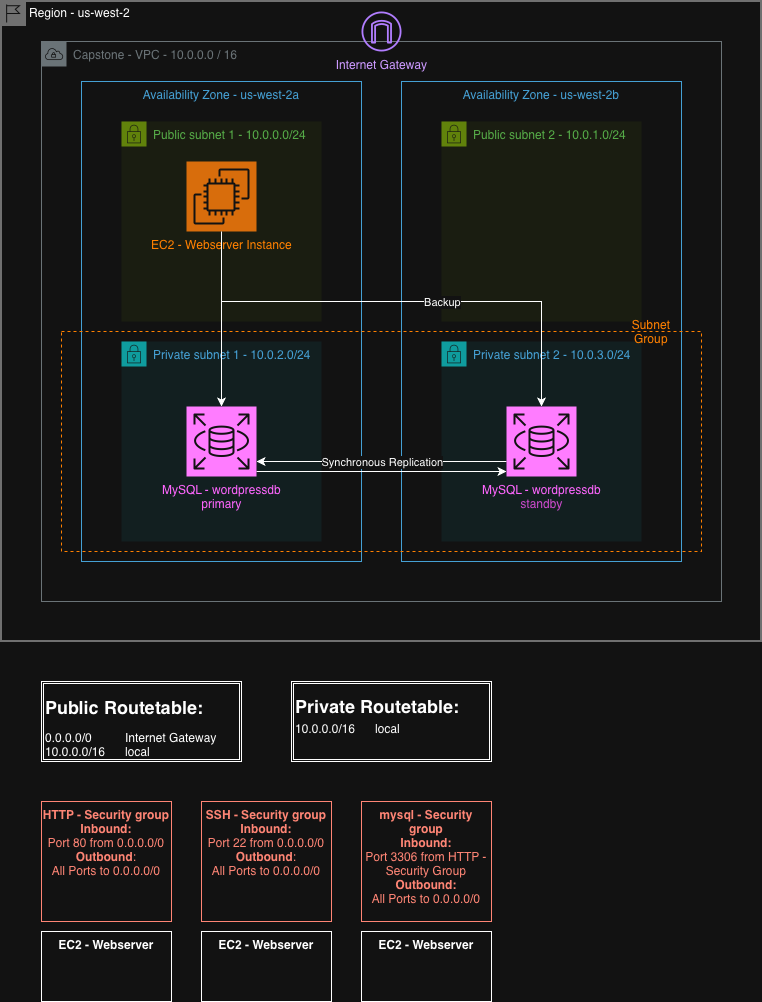

The diagram above was exported from draw.io. Its source (the exported page's mxGraphModel, read from the mxfile embedded in the PNG):
<mxGraphModel dx="2253" dy="1937" grid="1" gridSize="10" guides="1" tooltips="1" connect="1" arrows="1" fold="1" page="1" pageScale="1" pageWidth="827" pageHeight="1169" math="0" shadow="0">
  <root>
    <mxCell id="0" />
    <mxCell id="1" parent="0" />
    <mxCell id="GMfDNnB7jhzPsDXH6gzG-3" value="Region - us-west-2" style="shape=mxgraph.ibm.box;prType=region;fontStyle=0;verticalAlign=top;align=left;spacingLeft=32;spacingTop=4;fillColor=none;rounded=0;whiteSpace=wrap;html=1;strokeColor=#919191;strokeWidth=2;dashed=0;container=1;spacing=-4;collapsible=0;expand=0;recursiveResize=0;" vertex="1" parent="1">
      <mxGeometry width="760" height="640" as="geometry" />
    </mxCell>
    <mxCell id="GMfDNnB7jhzPsDXH6gzG-1" value="Capstone - VPC - 10.0.0.0 / 16" style="sketch=0;outlineConnect=0;gradientColor=none;html=1;whiteSpace=wrap;fontSize=12;fontStyle=0;shape=mxgraph.aws4.group;grIcon=mxgraph.aws4.group_vpc;strokeColor=#879196;fillColor=none;verticalAlign=top;align=left;spacingLeft=30;fontColor=#879196;dashed=0;" vertex="1" parent="GMfDNnB7jhzPsDXH6gzG-3">
      <mxGeometry x="40" y="40" width="680" height="560" as="geometry" />
    </mxCell>
    <mxCell id="GMfDNnB7jhzPsDXH6gzG-2" value="Availability Zone - us-west-2a" style="fillColor=none;strokeColor=#147EBA;verticalAlign=top;fontStyle=0;fontColor=#147EBA;whiteSpace=wrap;html=1;" vertex="1" parent="GMfDNnB7jhzPsDXH6gzG-3">
      <mxGeometry x="80" y="80" width="280" height="480" as="geometry" />
    </mxCell>
    <mxCell id="GMfDNnB7jhzPsDXH6gzG-7" value="Availability Zone - us-west-2b" style="fillColor=none;strokeColor=#147EBA;verticalAlign=top;fontStyle=0;fontColor=#147EBA;whiteSpace=wrap;html=1;" vertex="1" parent="GMfDNnB7jhzPsDXH6gzG-3">
      <mxGeometry x="400" y="80" width="280" height="480" as="geometry" />
    </mxCell>
    <mxCell id="GMfDNnB7jhzPsDXH6gzG-8" value="Private subnet 1 - 10.0.2.0/24" style="points=[[0,0],[0.25,0],[0.5,0],[0.75,0],[1,0],[1,0.25],[1,0.5],[1,0.75],[1,1],[0.75,1],[0.5,1],[0.25,1],[0,1],[0,0.75],[0,0.5],[0,0.25]];outlineConnect=0;gradientColor=none;html=1;whiteSpace=wrap;fontSize=12;fontStyle=0;container=1;pointerEvents=0;collapsible=0;recursiveResize=0;shape=mxgraph.aws4.group;grIcon=mxgraph.aws4.group_security_group;grStroke=0;strokeColor=#00A4A6;fillColor=#E6F6F7;verticalAlign=top;align=left;spacingLeft=30;fontColor=#147EBA;dashed=0;" vertex="1" parent="GMfDNnB7jhzPsDXH6gzG-3">
      <mxGeometry x="120" y="340" width="200" height="200" as="geometry" />
    </mxCell>
    <mxCell id="GMfDNnB7jhzPsDXH6gzG-9" value="Private subnet 2 - 10.0.3.0/24" style="points=[[0,0],[0.25,0],[0.5,0],[0.75,0],[1,0],[1,0.25],[1,0.5],[1,0.75],[1,1],[0.75,1],[0.5,1],[0.25,1],[0,1],[0,0.75],[0,0.5],[0,0.25]];outlineConnect=0;gradientColor=none;html=1;whiteSpace=wrap;fontSize=12;fontStyle=0;container=1;pointerEvents=0;collapsible=0;recursiveResize=0;shape=mxgraph.aws4.group;grIcon=mxgraph.aws4.group_security_group;grStroke=0;strokeColor=#00A4A6;fillColor=#E6F6F7;verticalAlign=top;align=left;spacingLeft=30;fontColor=#147EBA;dashed=0;" vertex="1" parent="GMfDNnB7jhzPsDXH6gzG-3">
      <mxGeometry x="440" y="340" width="200" height="200" as="geometry" />
    </mxCell>
    <mxCell id="GMfDNnB7jhzPsDXH6gzG-13" value="" style="container=1;collapsible=0;expand=0;recursiveResize=0;html=1;whiteSpace=wrap;strokeColor=light-dark(#1192E8,#FF8000);fillColor=none;strokeWidth=1;dashed=1;" vertex="1" parent="GMfDNnB7jhzPsDXH6gzG-3">
      <mxGeometry x="60" y="330" width="640" height="220" as="geometry" />
    </mxCell>
    <mxCell id="GMfDNnB7jhzPsDXH6gzG-28" style="edgeStyle=orthogonalEdgeStyle;rounded=0;orthogonalLoop=1;jettySize=auto;html=1;" edge="1" parent="GMfDNnB7jhzPsDXH6gzG-13">
      <mxGeometry relative="1" as="geometry">
        <mxPoint x="195" y="130" as="targetPoint" />
        <mxPoint x="445" y="130" as="sourcePoint" />
        <Array as="points">
          <mxPoint x="320" y="130" />
          <mxPoint x="320" y="130" />
        </Array>
      </mxGeometry>
    </mxCell>
    <mxCell id="GMfDNnB7jhzPsDXH6gzG-32" value="Synchronous Replication" style="edgeLabel;html=1;align=center;verticalAlign=middle;resizable=0;points=[];" vertex="1" connectable="0" parent="GMfDNnB7jhzPsDXH6gzG-28">
      <mxGeometry x="0.064" y="3" relative="1" as="geometry">
        <mxPoint x="8" y="-3" as="offset" />
      </mxGeometry>
    </mxCell>
    <mxCell id="GMfDNnB7jhzPsDXH6gzG-27" style="edgeStyle=orthogonalEdgeStyle;rounded=0;orthogonalLoop=1;jettySize=auto;html=1;" edge="1" parent="GMfDNnB7jhzPsDXH6gzG-13">
      <mxGeometry relative="1" as="geometry">
        <mxPoint x="195" y="140" as="sourcePoint" />
        <mxPoint x="445" y="140" as="targetPoint" />
      </mxGeometry>
    </mxCell>
    <mxCell id="GMfDNnB7jhzPsDXH6gzG-19" value="&lt;span style=&quot;color: light-dark(rgb(0, 0, 0), rgb(255, 102, 255));&quot;&gt;MySQL - wordpressdb&lt;/span&gt;&lt;div&gt;&lt;span style=&quot;color: light-dark(rgb(0, 0, 0), rgb(255, 102, 255));&quot;&gt;primary&lt;/span&gt;&lt;/div&gt;" style="sketch=0;points=[[0,0,0],[0.25,0,0],[0.5,0,0],[0.75,0,0],[1,0,0],[0,1,0],[0.25,1,0],[0.5,1,0],[0.75,1,0],[1,1,0],[0,0.25,0],[0,0.5,0],[0,0.75,0],[1,0.25,0],[1,0.5,0],[1,0.75,0]];outlineConnect=0;fontColor=#232F3E;fillColor=#C925D1;strokeColor=#ffffff;dashed=0;verticalLabelPosition=bottom;verticalAlign=top;align=center;html=1;fontSize=12;fontStyle=0;aspect=fixed;shape=mxgraph.aws4.resourceIcon;resIcon=mxgraph.aws4.rds;" vertex="1" parent="GMfDNnB7jhzPsDXH6gzG-13">
      <mxGeometry x="125" y="75" width="70" height="70" as="geometry" />
    </mxCell>
    <mxCell id="GMfDNnB7jhzPsDXH6gzG-20" value="&lt;span style=&quot;color: light-dark(rgb(0, 0, 0), rgb(255, 102, 255));&quot;&gt;MySQL - wordpressdb&lt;/span&gt;&lt;div&gt;&lt;font color=&quot;#ff66ff&quot;&gt;&lt;span style=&quot;caret-color: rgb(255, 102, 255);&quot;&gt;standby&lt;/span&gt;&lt;/font&gt;&lt;/div&gt;" style="sketch=0;points=[[0,0,0],[0.25,0,0],[0.5,0,0],[0.75,0,0],[1,0,0],[0,1,0],[0.25,1,0],[0.5,1,0],[0.75,1,0],[1,1,0],[0,0.25,0],[0,0.5,0],[0,0.75,0],[1,0.25,0],[1,0.5,0],[1,0.75,0]];outlineConnect=0;fontColor=#232F3E;fillColor=#C925D1;strokeColor=#ffffff;dashed=0;verticalLabelPosition=bottom;verticalAlign=top;align=center;html=1;fontSize=12;fontStyle=0;aspect=fixed;shape=mxgraph.aws4.resourceIcon;resIcon=mxgraph.aws4.rds;" vertex="1" parent="GMfDNnB7jhzPsDXH6gzG-13">
      <mxGeometry x="445" y="75" width="70" height="70" as="geometry" />
    </mxCell>
    <mxCell id="GMfDNnB7jhzPsDXH6gzG-10" value="Public subnet 1 - 10.0.0.0/24" style="points=[[0,0],[0.25,0],[0.5,0],[0.75,0],[1,0],[1,0.25],[1,0.5],[1,0.75],[1,1],[0.75,1],[0.5,1],[0.25,1],[0,1],[0,0.75],[0,0.5],[0,0.25]];outlineConnect=0;gradientColor=none;html=1;whiteSpace=wrap;fontSize=12;fontStyle=0;container=1;pointerEvents=0;collapsible=0;recursiveResize=0;shape=mxgraph.aws4.group;grIcon=mxgraph.aws4.group_security_group;grStroke=0;strokeColor=#7AA116;fillColor=#F2F6E8;verticalAlign=top;align=left;spacingLeft=30;fontColor=#248814;dashed=0;" vertex="1" parent="GMfDNnB7jhzPsDXH6gzG-3">
      <mxGeometry x="120" y="120" width="200" height="200" as="geometry" />
    </mxCell>
    <mxCell id="GMfDNnB7jhzPsDXH6gzG-12" value="Public subnet 2 - 10.0.1.0/24" style="points=[[0,0],[0.25,0],[0.5,0],[0.75,0],[1,0],[1,0.25],[1,0.5],[1,0.75],[1,1],[0.75,1],[0.5,1],[0.25,1],[0,1],[0,0.75],[0,0.5],[0,0.25]];outlineConnect=0;gradientColor=none;html=1;whiteSpace=wrap;fontSize=12;fontStyle=0;container=1;pointerEvents=0;collapsible=0;recursiveResize=0;shape=mxgraph.aws4.group;grIcon=mxgraph.aws4.group_security_group;grStroke=0;strokeColor=#7AA116;fillColor=#F2F6E8;verticalAlign=top;align=left;spacingLeft=30;fontColor=#248814;dashed=0;" vertex="1" parent="GMfDNnB7jhzPsDXH6gzG-3">
      <mxGeometry x="440" y="120" width="200" height="200" as="geometry" />
    </mxCell>
    <mxCell id="GMfDNnB7jhzPsDXH6gzG-17" value="&lt;span style=&quot;color: light-dark(transparent, rgb(255, 128, 0));&quot;&gt;EC2 - Webserver Instance&lt;/span&gt;" style="sketch=0;points=[[0,0,0],[0.25,0,0],[0.5,0,0],[0.75,0,0],[1,0,0],[0,1,0],[0.25,1,0],[0.5,1,0],[0.75,1,0],[1,1,0],[0,0.25,0],[0,0.5,0],[0,0.75,0],[1,0.25,0],[1,0.5,0],[1,0.75,0]];outlineConnect=0;fontColor=#232F3E;fillColor=#ED7100;strokeColor=#ffffff;dashed=0;verticalLabelPosition=bottom;verticalAlign=top;align=center;html=1;fontSize=12;fontStyle=0;aspect=fixed;shape=mxgraph.aws4.resourceIcon;resIcon=mxgraph.aws4.ec2;" vertex="1" parent="GMfDNnB7jhzPsDXH6gzG-3">
      <mxGeometry x="185" y="160" width="70" height="70" as="geometry" />
    </mxCell>
    <mxCell id="GMfDNnB7jhzPsDXH6gzG-26" style="edgeStyle=orthogonalEdgeStyle;rounded=0;orthogonalLoop=1;jettySize=auto;html=1;entryX=0.5;entryY=0;entryDx=0;entryDy=0;entryPerimeter=0;" edge="1" parent="GMfDNnB7jhzPsDXH6gzG-3" target="GMfDNnB7jhzPsDXH6gzG-20">
      <mxGeometry relative="1" as="geometry">
        <mxPoint x="220" y="300" as="sourcePoint" />
      </mxGeometry>
    </mxCell>
    <mxCell id="GMfDNnB7jhzPsDXH6gzG-31" value="Backup" style="edgeLabel;html=1;align=center;verticalAlign=middle;resizable=0;points=[];" vertex="1" connectable="0" parent="GMfDNnB7jhzPsDXH6gzG-26">
      <mxGeometry x="-0.5388" relative="1" as="geometry">
        <mxPoint x="122" as="offset" />
      </mxGeometry>
    </mxCell>
    <mxCell id="GMfDNnB7jhzPsDXH6gzG-25" style="edgeStyle=orthogonalEdgeStyle;rounded=0;orthogonalLoop=1;jettySize=auto;html=1;" edge="1" parent="GMfDNnB7jhzPsDXH6gzG-3" source="GMfDNnB7jhzPsDXH6gzG-17" target="GMfDNnB7jhzPsDXH6gzG-19">
      <mxGeometry relative="1" as="geometry">
        <Array as="points">
          <mxPoint x="220" y="310" />
          <mxPoint x="220" y="310" />
        </Array>
      </mxGeometry>
    </mxCell>
    <mxCell id="GMfDNnB7jhzPsDXH6gzG-34" value="&lt;span style=&quot;color: light-dark(rgb(0, 0, 0), rgb(255, 128, 0));&quot;&gt;Subnet Group&lt;/span&gt;" style="text;html=1;whiteSpace=wrap;strokeColor=none;fillColor=none;align=center;verticalAlign=middle;rounded=0;" vertex="1" parent="GMfDNnB7jhzPsDXH6gzG-3">
      <mxGeometry x="620" y="310" width="60" height="40" as="geometry" />
    </mxCell>
    <mxCell id="GMfDNnB7jhzPsDXH6gzG-48" value="&lt;span style=&quot;color: light-dark(rgb(0, 0, 0), rgb(204, 153, 255));&quot;&gt;Internet Gateway&lt;/span&gt;" style="sketch=0;outlineConnect=0;fontColor=#232F3E;gradientColor=none;fillColor=#8C4FFF;strokeColor=none;dashed=0;verticalLabelPosition=bottom;verticalAlign=top;align=center;html=1;fontSize=12;fontStyle=0;aspect=fixed;pointerEvents=1;shape=mxgraph.aws4.internet_gateway;" vertex="1" parent="GMfDNnB7jhzPsDXH6gzG-3">
      <mxGeometry x="360" y="10" width="40" height="40" as="geometry" />
    </mxCell>
    <mxCell id="GMfDNnB7jhzPsDXH6gzG-38" value="&lt;div&gt;&lt;h2 style=&quot;line-height: 100%;&quot;&gt;Public Routetable:&amp;nbsp;&lt;/h2&gt;&lt;div style=&quot;padding-top: 0px; margin-top: 6px;&quot;&gt;0.0.0.0/0 &lt;span style=&quot;white-space: pre;&quot;&gt;&#09;&lt;/span&gt;&lt;span style=&quot;white-space: pre;&quot;&gt;&#09;&lt;/span&gt;Internet Gateway&lt;/div&gt;&lt;div&gt;10.0.0.0/16 &lt;span style=&quot;white-space: pre;&quot;&gt;&#09;&lt;/span&gt;local&lt;/div&gt;&lt;/div&gt;" style="shape=ext;double=1;rounded=0;whiteSpace=wrap;html=1;align=left;" vertex="1" parent="1">
      <mxGeometry x="40" y="680" width="200" height="80" as="geometry" />
    </mxCell>
    <mxCell id="GMfDNnB7jhzPsDXH6gzG-39" value="&lt;h2 style=&quot;line-height: 100%; margin-top: 0px; margin-bottom: 0px;&quot;&gt;Private Routetable:&amp;nbsp;&lt;/h2&gt;&lt;div style=&quot;padding-top: 0px; margin-top: 6px; margin-bottom: 10px;&quot;&gt;10.0.0.0/16 &lt;span style=&quot;white-space: pre;&quot;&gt;&#09;&lt;/span&gt;local&lt;br&gt;&lt;/div&gt;" style="shape=ext;double=1;rounded=0;whiteSpace=wrap;html=1;align=left;" vertex="1" parent="1">
      <mxGeometry x="290" y="680" width="200" height="80" as="geometry" />
    </mxCell>
    <mxCell id="GMfDNnB7jhzPsDXH6gzG-40" value="&lt;b&gt;HTTP - Security group&lt;/b&gt;&lt;div&gt;&lt;b&gt;Inbound:&lt;/b&gt;&lt;/div&gt;&lt;div&gt;Port 80 from 0.0.0.0/0&lt;/div&gt;&lt;div&gt;&lt;b&gt;Outbound&lt;/b&gt;:&lt;/div&gt;&lt;div&gt;All Ports to 0.0.0.0/0&lt;/div&gt;&lt;div&gt;&lt;br&gt;&lt;/div&gt;" style="fillColor=none;strokeColor=#DD3522;verticalAlign=top;fontStyle=0;fontColor=#DD3522;whiteSpace=wrap;html=1;" vertex="1" parent="1">
      <mxGeometry x="40" y="800" width="130" height="120" as="geometry" />
    </mxCell>
    <mxCell id="GMfDNnB7jhzPsDXH6gzG-41" value="&lt;b&gt;SSH - Security group&lt;/b&gt;&lt;div&gt;&lt;b&gt;Inbound:&lt;/b&gt;&lt;/div&gt;&lt;div&gt;Port 22 from 0.0.0.0/0&lt;/div&gt;&lt;div&gt;&lt;b&gt;Outbound&lt;/b&gt;:&lt;/div&gt;&lt;div&gt;All Ports to 0.0.0.0/0&lt;/div&gt;&lt;div&gt;&lt;br&gt;&lt;/div&gt;" style="fillColor=none;strokeColor=#DD3522;verticalAlign=top;fontStyle=0;fontColor=#DD3522;whiteSpace=wrap;html=1;" vertex="1" parent="1">
      <mxGeometry x="200" y="800" width="130" height="120" as="geometry" />
    </mxCell>
    <mxCell id="GMfDNnB7jhzPsDXH6gzG-42" value="&lt;b&gt;mysql - Security group&lt;/b&gt;&lt;div&gt;&lt;b&gt;Inbound:&lt;/b&gt;&lt;/div&gt;&lt;div&gt;Port 3306 from HTTP - Security Group&lt;/div&gt;&lt;div&gt;&lt;b&gt;Outbound:&lt;/b&gt;&lt;/div&gt;&lt;div&gt;All Ports to 0.0.0.0/0&lt;/div&gt;&lt;div&gt;&lt;br&gt;&lt;/div&gt;" style="fillColor=none;strokeColor=#DD3522;verticalAlign=top;fontStyle=0;fontColor=#DD3522;whiteSpace=wrap;html=1;" vertex="1" parent="1">
      <mxGeometry x="360" y="800" width="130" height="120" as="geometry" />
    </mxCell>
    <mxCell id="GMfDNnB7jhzPsDXH6gzG-44" value="&lt;font&gt;&lt;span style=&quot;caret-color: rgb(255, 255, 255); color: light-dark(rgb(255, 255, 255), rgb(255, 255, 255));&quot;&gt;&lt;b&gt;EC2 - Webserver&lt;/b&gt;&lt;/span&gt;&lt;/font&gt;" style="fillColor=none;strokeColor=default;verticalAlign=top;fontStyle=0;fontColor=#DD3522;whiteSpace=wrap;html=1;" vertex="1" parent="1">
      <mxGeometry x="40" y="930" width="130" height="70" as="geometry" />
    </mxCell>
    <mxCell id="GMfDNnB7jhzPsDXH6gzG-45" value="&lt;font&gt;&lt;span style=&quot;caret-color: rgb(255, 255, 255); color: light-dark(rgb(255, 255, 255), rgb(255, 255, 255));&quot;&gt;&lt;b&gt;EC2 - Webserver&lt;/b&gt;&lt;/span&gt;&lt;/font&gt;" style="fillColor=none;strokeColor=default;verticalAlign=top;fontStyle=0;fontColor=#DD3522;whiteSpace=wrap;html=1;" vertex="1" parent="1">
      <mxGeometry x="200" y="930" width="130" height="70" as="geometry" />
    </mxCell>
    <mxCell id="GMfDNnB7jhzPsDXH6gzG-46" value="&lt;font&gt;&lt;span style=&quot;caret-color: rgb(255, 255, 255); color: light-dark(rgb(255, 255, 255), rgb(255, 255, 255));&quot;&gt;&lt;b&gt;EC2 - Webserver&lt;/b&gt;&lt;/span&gt;&lt;/font&gt;" style="fillColor=none;strokeColor=default;verticalAlign=top;fontStyle=0;fontColor=#DD3522;whiteSpace=wrap;html=1;" vertex="1" parent="1">
      <mxGeometry x="360" y="930" width="130" height="70" as="geometry" />
    </mxCell>
  </root>
</mxGraphModel>